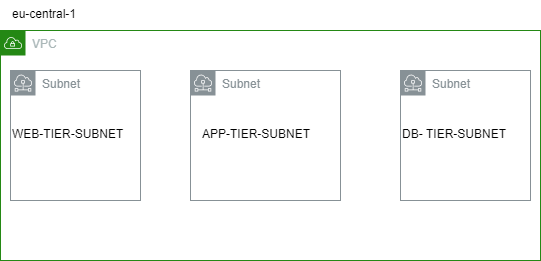

The diagram above was exported from draw.io. Its source (the exported page's mxGraphModel, read from the mxfile embedded in the PNG):
<mxGraphModel dx="782" dy="345" grid="1" gridSize="10" guides="1" tooltips="1" connect="1" arrows="1" fold="1" page="1" pageScale="1" pageWidth="850" pageHeight="1100" math="0" shadow="0">
  <root>
    <mxCell id="0" />
    <mxCell id="1" parent="0" />
    <mxCell id="DQKL_lOZyJL48kxJwLQ3-1" value="VPC" style="points=[[0,0],[0.25,0],[0.5,0],[0.75,0],[1,0],[1,0.25],[1,0.5],[1,0.75],[1,1],[0.75,1],[0.5,1],[0.25,1],[0,1],[0,0.75],[0,0.5],[0,0.25]];outlineConnect=0;gradientColor=none;html=1;whiteSpace=wrap;fontSize=12;fontStyle=0;container=1;pointerEvents=0;collapsible=0;recursiveResize=0;shape=mxgraph.aws4.group;grIcon=mxgraph.aws4.group_vpc;strokeColor=#248814;fillColor=none;verticalAlign=top;align=left;spacingLeft=30;fontColor=#AAB7B8;dashed=0;" vertex="1" parent="1">
      <mxGeometry x="130" y="90" width="540" height="230" as="geometry" />
    </mxCell>
    <mxCell id="DQKL_lOZyJL48kxJwLQ3-4" value="Subnet" style="sketch=0;outlineConnect=0;gradientColor=none;html=1;whiteSpace=wrap;fontSize=12;fontStyle=0;shape=mxgraph.aws4.group;grIcon=mxgraph.aws4.group_subnet;strokeColor=#879196;fillColor=none;verticalAlign=top;align=left;spacingLeft=30;fontColor=#879196;dashed=0;" vertex="1" parent="DQKL_lOZyJL48kxJwLQ3-1">
      <mxGeometry x="10" y="40" width="130" height="130" as="geometry" />
    </mxCell>
    <mxCell id="DQKL_lOZyJL48kxJwLQ3-6" value="Subnet" style="sketch=0;outlineConnect=0;gradientColor=none;html=1;whiteSpace=wrap;fontSize=12;fontStyle=0;shape=mxgraph.aws4.group;grIcon=mxgraph.aws4.group_subnet;strokeColor=#879196;fillColor=none;verticalAlign=top;align=left;spacingLeft=30;fontColor=#879196;dashed=0;" vertex="1" parent="DQKL_lOZyJL48kxJwLQ3-1">
      <mxGeometry x="190" y="40" width="150" height="130" as="geometry" />
    </mxCell>
    <mxCell id="DQKL_lOZyJL48kxJwLQ3-7" value="Subnet" style="sketch=0;outlineConnect=0;gradientColor=none;html=1;whiteSpace=wrap;fontSize=12;fontStyle=0;shape=mxgraph.aws4.group;grIcon=mxgraph.aws4.group_subnet;strokeColor=#879196;fillColor=none;verticalAlign=top;align=left;spacingLeft=30;fontColor=#879196;dashed=0;" vertex="1" parent="DQKL_lOZyJL48kxJwLQ3-1">
      <mxGeometry x="400" y="40" width="130" height="130" as="geometry" />
    </mxCell>
    <mxCell id="DQKL_lOZyJL48kxJwLQ3-8" value="WEB-TIER-SUBNET" style="text;whiteSpace=wrap;html=1;" vertex="1" parent="DQKL_lOZyJL48kxJwLQ3-1">
      <mxGeometry x="10" y="90" width="140" height="30" as="geometry" />
    </mxCell>
    <mxCell id="DQKL_lOZyJL48kxJwLQ3-9" value="APP-TIER-SUBNET" style="text;whiteSpace=wrap;html=1;" vertex="1" parent="DQKL_lOZyJL48kxJwLQ3-1">
      <mxGeometry x="200" y="90" width="150" height="30" as="geometry" />
    </mxCell>
    <mxCell id="DQKL_lOZyJL48kxJwLQ3-10" value="DB- TIER-SUBNET" style="text;whiteSpace=wrap;html=1;" vertex="1" parent="DQKL_lOZyJL48kxJwLQ3-1">
      <mxGeometry x="400" y="90" width="115" height="30" as="geometry" />
    </mxCell>
    <mxCell id="DQKL_lOZyJL48kxJwLQ3-3" value="eu-central-1" style="text;whiteSpace=wrap;html=1;" vertex="1" parent="1">
      <mxGeometry x="140" y="60" width="90" height="30" as="geometry" />
    </mxCell>
  </root>
</mxGraphModel>